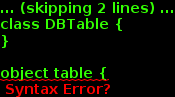

The diagram above was rendered by PlantUML. Its source (embedded in the PNG):
@startuml
skinparam backgroundColor white
class DBTable {
}

object table {
   **column_id LONG**
   column_1 VARCHAR
   column_2 DATE
}



@enduml